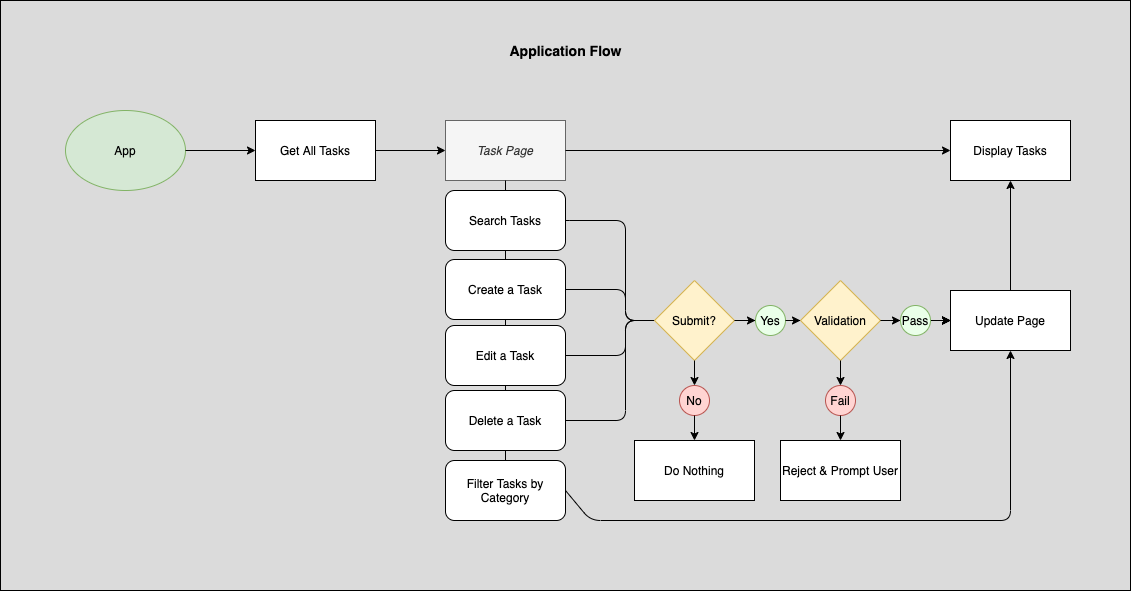

The diagram above was exported from draw.io. Its source (the exported page's mxGraphModel, read from the mxfile embedded in the PNG):
<mxGraphModel dx="1228" dy="762" grid="1" gridSize="10" guides="1" tooltips="1" connect="1" arrows="1" fold="1" page="1" pageScale="1" pageWidth="850" pageHeight="1100" math="0" shadow="0">
  <root>
    <mxCell id="0" />
    <mxCell id="1" parent="0" />
    <mxCell id="d_d2Xvy6X5_dSjGIGohm-1" value="" style="rounded=0;whiteSpace=wrap;html=1;fillColor=#DBDBDB;" vertex="1" parent="1">
      <mxGeometry x="40" y="40" width="1130" height="590" as="geometry" />
    </mxCell>
    <mxCell id="d_d2Xvy6X5_dSjGIGohm-2" value="App" style="ellipse;whiteSpace=wrap;html=1;fillColor=#d5e8d4;strokeColor=#82b366;" vertex="1" parent="1">
      <mxGeometry x="105" y="150" width="120" height="80" as="geometry" />
    </mxCell>
    <mxCell id="d_d2Xvy6X5_dSjGIGohm-3" value="" style="endArrow=classic;html=1;exitX=1;exitY=0.5;exitDx=0;exitDy=0;" edge="1" parent="1" source="d_d2Xvy6X5_dSjGIGohm-23" target="d_d2Xvy6X5_dSjGIGohm-4">
      <mxGeometry width="50" height="50" relative="1" as="geometry">
        <mxPoint x="355" y="20" as="sourcePoint" />
        <mxPoint x="285" y="190" as="targetPoint" />
      </mxGeometry>
    </mxCell>
    <mxCell id="d_d2Xvy6X5_dSjGIGohm-4" value="&lt;i&gt;Task Page&lt;/i&gt;" style="rounded=0;whiteSpace=wrap;html=1;fillColor=#f5f5f5;strokeColor=#666666;fontColor=#333333;" vertex="1" parent="1">
      <mxGeometry x="485" y="160" width="120" height="60" as="geometry" />
    </mxCell>
    <mxCell id="d_d2Xvy6X5_dSjGIGohm-5" value="Display Tasks" style="rounded=0;whiteSpace=wrap;html=1;" vertex="1" parent="1">
      <mxGeometry x="990" y="160" width="120" height="60" as="geometry" />
    </mxCell>
    <mxCell id="d_d2Xvy6X5_dSjGIGohm-6" value="" style="endArrow=classic;html=1;exitX=1;exitY=0.5;exitDx=0;exitDy=0;entryX=0;entryY=0.5;entryDx=0;entryDy=0;" edge="1" parent="1" source="d_d2Xvy6X5_dSjGIGohm-4" target="d_d2Xvy6X5_dSjGIGohm-5">
      <mxGeometry width="50" height="50" relative="1" as="geometry">
        <mxPoint x="455" y="350" as="sourcePoint" />
        <mxPoint x="505" y="300" as="targetPoint" />
      </mxGeometry>
    </mxCell>
    <mxCell id="d_d2Xvy6X5_dSjGIGohm-7" value="Search Tasks" style="rounded=1;whiteSpace=wrap;html=1;" vertex="1" parent="1">
      <mxGeometry x="485" y="230" width="120" height="60" as="geometry" />
    </mxCell>
    <mxCell id="d_d2Xvy6X5_dSjGIGohm-8" value="" style="endArrow=none;html=1;entryX=0.5;entryY=1;entryDx=0;entryDy=0;exitX=0.5;exitY=0;exitDx=0;exitDy=0;" edge="1" parent="1" source="d_d2Xvy6X5_dSjGIGohm-7" target="d_d2Xvy6X5_dSjGIGohm-4">
      <mxGeometry width="50" height="50" relative="1" as="geometry">
        <mxPoint x="521" y="550" as="sourcePoint" />
        <mxPoint x="571" y="500" as="targetPoint" />
      </mxGeometry>
    </mxCell>
    <mxCell id="d_d2Xvy6X5_dSjGIGohm-9" value="Create a Task" style="rounded=1;whiteSpace=wrap;html=1;" vertex="1" parent="1">
      <mxGeometry x="485" y="299" width="120" height="60" as="geometry" />
    </mxCell>
    <mxCell id="d_d2Xvy6X5_dSjGIGohm-10" value="" style="endArrow=none;html=1;exitX=0.5;exitY=0;exitDx=0;exitDy=0;entryX=0.5;entryY=1;entryDx=0;entryDy=0;" edge="1" parent="1" source="d_d2Xvy6X5_dSjGIGohm-9" target="d_d2Xvy6X5_dSjGIGohm-7">
      <mxGeometry width="50" height="50" relative="1" as="geometry">
        <mxPoint x="611" y="-50" as="sourcePoint" />
        <mxPoint x="661" y="-100" as="targetPoint" />
      </mxGeometry>
    </mxCell>
    <mxCell id="d_d2Xvy6X5_dSjGIGohm-11" value="Edit a Task" style="rounded=1;whiteSpace=wrap;html=1;" vertex="1" parent="1">
      <mxGeometry x="485" y="365" width="120" height="60" as="geometry" />
    </mxCell>
    <mxCell id="d_d2Xvy6X5_dSjGIGohm-12" value="Delete a Task" style="rounded=1;whiteSpace=wrap;html=1;" vertex="1" parent="1">
      <mxGeometry x="485" y="430" width="120" height="60" as="geometry" />
    </mxCell>
    <mxCell id="d_d2Xvy6X5_dSjGIGohm-13" value="" style="endArrow=none;html=1;entryX=0.5;entryY=1;entryDx=0;entryDy=0;exitX=0.5;exitY=0;exitDx=0;exitDy=0;" edge="1" parent="1" source="d_d2Xvy6X5_dSjGIGohm-12" target="d_d2Xvy6X5_dSjGIGohm-11">
      <mxGeometry width="50" height="50" relative="1" as="geometry">
        <mxPoint x="531" y="50" as="sourcePoint" />
        <mxPoint x="581" as="targetPoint" />
      </mxGeometry>
    </mxCell>
    <mxCell id="d_d2Xvy6X5_dSjGIGohm-14" value="Filter Tasks by Category" style="rounded=1;whiteSpace=wrap;html=1;" vertex="1" parent="1">
      <mxGeometry x="485" y="500" width="120" height="60" as="geometry" />
    </mxCell>
    <mxCell id="d_d2Xvy6X5_dSjGIGohm-15" value="" style="endArrow=none;html=1;entryX=0.5;entryY=1;entryDx=0;entryDy=0;exitX=0.5;exitY=0;exitDx=0;exitDy=0;" edge="1" parent="1" source="d_d2Xvy6X5_dSjGIGohm-14" target="d_d2Xvy6X5_dSjGIGohm-12">
      <mxGeometry width="50" height="50" relative="1" as="geometry">
        <mxPoint x="531" y="150" as="sourcePoint" />
        <mxPoint x="581" y="100" as="targetPoint" />
      </mxGeometry>
    </mxCell>
    <mxCell id="d_d2Xvy6X5_dSjGIGohm-16" value="" style="endArrow=classic;html=1;entryX=0;entryY=0.5;entryDx=0;entryDy=0;exitX=1;exitY=0.5;exitDx=0;exitDy=0;" edge="1" parent="1" source="d_d2Xvy6X5_dSjGIGohm-7" target="d_d2Xvy6X5_dSjGIGohm-21">
      <mxGeometry width="50" height="50" relative="1" as="geometry">
        <mxPoint x="582.5" y="280" as="sourcePoint" />
        <mxPoint x="622.5" y="100" as="targetPoint" />
        <Array as="points">
          <mxPoint x="612.5" y="260" />
          <mxPoint x="665" y="260" />
          <mxPoint x="665" y="360" />
        </Array>
      </mxGeometry>
    </mxCell>
    <mxCell id="d_d2Xvy6X5_dSjGIGohm-17" value="" style="endArrow=classic;html=1;exitX=1;exitY=0.5;exitDx=0;exitDy=0;entryX=0;entryY=0.5;entryDx=0;entryDy=0;" edge="1" parent="1" source="d_d2Xvy6X5_dSjGIGohm-9" target="d_d2Xvy6X5_dSjGIGohm-21">
      <mxGeometry width="50" height="50" relative="1" as="geometry">
        <mxPoint x="488.5" y="150" as="sourcePoint" />
        <mxPoint x="568.5" y="260" as="targetPoint" />
        <Array as="points">
          <mxPoint x="665" y="329" />
          <mxPoint x="665" y="360" />
        </Array>
      </mxGeometry>
    </mxCell>
    <mxCell id="d_d2Xvy6X5_dSjGIGohm-18" value="" style="endArrow=classic;html=1;exitX=1;exitY=0.5;exitDx=0;exitDy=0;entryX=0;entryY=0.5;entryDx=0;entryDy=0;" edge="1" parent="1" source="d_d2Xvy6X5_dSjGIGohm-11" target="d_d2Xvy6X5_dSjGIGohm-21">
      <mxGeometry width="50" height="50" relative="1" as="geometry">
        <mxPoint x="488.5" y="150" as="sourcePoint" />
        <mxPoint x="568.5" y="330" as="targetPoint" />
        <Array as="points">
          <mxPoint x="665" y="395" />
          <mxPoint x="665" y="360" />
        </Array>
      </mxGeometry>
    </mxCell>
    <mxCell id="d_d2Xvy6X5_dSjGIGohm-19" value="" style="endArrow=classic;html=1;exitX=1;exitY=0.5;exitDx=0;exitDy=0;entryX=0;entryY=0.5;entryDx=0;entryDy=0;" edge="1" parent="1" source="d_d2Xvy6X5_dSjGIGohm-12" target="d_d2Xvy6X5_dSjGIGohm-21">
      <mxGeometry width="50" height="50" relative="1" as="geometry">
        <mxPoint x="488.5" y="150" as="sourcePoint" />
        <mxPoint x="725" y="360" as="targetPoint" />
        <Array as="points">
          <mxPoint x="665" y="460" />
          <mxPoint x="665" y="360" />
        </Array>
      </mxGeometry>
    </mxCell>
    <mxCell id="d_d2Xvy6X5_dSjGIGohm-20" value="" style="endArrow=classic;html=1;exitX=1;exitY=0.5;exitDx=0;exitDy=0;entryX=0;entryY=0.5;entryDx=0;entryDy=0;" edge="1" parent="1" source="d_d2Xvy6X5_dSjGIGohm-35" target="d_d2Xvy6X5_dSjGIGohm-21">
      <mxGeometry width="50" height="50" relative="1" as="geometry">
        <mxPoint x="488.5" y="150" as="sourcePoint" />
        <mxPoint x="568.5" y="470" as="targetPoint" />
        <Array as="points">
          <mxPoint x="665" y="360" />
        </Array>
      </mxGeometry>
    </mxCell>
    <mxCell id="d_d2Xvy6X5_dSjGIGohm-21" value="Update Page" style="rounded=0;whiteSpace=wrap;html=1;" vertex="1" parent="1">
      <mxGeometry x="990" y="330" width="120" height="60" as="geometry" />
    </mxCell>
    <mxCell id="d_d2Xvy6X5_dSjGIGohm-22" value="" style="endArrow=classic;html=1;exitX=0.5;exitY=0;exitDx=0;exitDy=0;entryX=0.5;entryY=1;entryDx=0;entryDy=0;" edge="1" parent="1" source="d_d2Xvy6X5_dSjGIGohm-21" target="d_d2Xvy6X5_dSjGIGohm-5">
      <mxGeometry width="50" height="50" relative="1" as="geometry">
        <mxPoint x="465" y="350" as="sourcePoint" />
        <mxPoint x="515" y="300" as="targetPoint" />
        <Array as="points" />
      </mxGeometry>
    </mxCell>
    <mxCell id="d_d2Xvy6X5_dSjGIGohm-23" value="Get All Tasks" style="rounded=0;whiteSpace=wrap;html=1;" vertex="1" parent="1">
      <mxGeometry x="295" y="160" width="120" height="60" as="geometry" />
    </mxCell>
    <mxCell id="d_d2Xvy6X5_dSjGIGohm-24" value="" style="endArrow=classic;html=1;exitX=1;exitY=0.5;exitDx=0;exitDy=0;" edge="1" parent="1" source="d_d2Xvy6X5_dSjGIGohm-2" target="d_d2Xvy6X5_dSjGIGohm-23">
      <mxGeometry width="50" height="50" relative="1" as="geometry">
        <mxPoint x="225" y="190" as="sourcePoint" />
        <mxPoint x="442.5" y="190" as="targetPoint" />
      </mxGeometry>
    </mxCell>
    <mxCell id="d_d2Xvy6X5_dSjGIGohm-25" value="Submit?" style="rhombus;whiteSpace=wrap;html=1;fillColor=#fff2cc;strokeColor=#d6b656;" vertex="1" parent="1">
      <mxGeometry x="694" y="320" width="80" height="80" as="geometry" />
    </mxCell>
    <mxCell id="d_d2Xvy6X5_dSjGIGohm-26" value="Yes" style="ellipse;whiteSpace=wrap;html=1;aspect=fixed;fillColor=#EAFFE9;strokeColor=#82b366;" vertex="1" parent="1">
      <mxGeometry x="795" y="345" width="30" height="30" as="geometry" />
    </mxCell>
    <mxCell id="d_d2Xvy6X5_dSjGIGohm-27" value="" style="endArrow=classic;html=1;exitX=1;exitY=0.5;exitDx=0;exitDy=0;entryX=0;entryY=0.5;entryDx=0;entryDy=0;" edge="1" parent="1" source="d_d2Xvy6X5_dSjGIGohm-25" target="d_d2Xvy6X5_dSjGIGohm-26">
      <mxGeometry width="50" height="50" relative="1" as="geometry">
        <mxPoint x="765" y="360" as="sourcePoint" />
        <mxPoint x="845" y="360" as="targetPoint" />
        <Array as="points" />
      </mxGeometry>
    </mxCell>
    <mxCell id="d_d2Xvy6X5_dSjGIGohm-28" value="No" style="ellipse;whiteSpace=wrap;html=1;aspect=fixed;fillColor=#FFD4D2;strokeColor=#b85450;" vertex="1" parent="1">
      <mxGeometry x="719" y="425" width="30" height="30" as="geometry" />
    </mxCell>
    <mxCell id="d_d2Xvy6X5_dSjGIGohm-29" value="Do Nothing" style="rounded=0;whiteSpace=wrap;html=1;" vertex="1" parent="1">
      <mxGeometry x="674" y="480" width="120" height="60" as="geometry" />
    </mxCell>
    <mxCell id="d_d2Xvy6X5_dSjGIGohm-30" value="" style="endArrow=classic;html=1;entryX=0.5;entryY=0;entryDx=0;entryDy=0;exitX=0.5;exitY=1;exitDx=0;exitDy=0;" edge="1" parent="1" source="d_d2Xvy6X5_dSjGIGohm-25" target="d_d2Xvy6X5_dSjGIGohm-28">
      <mxGeometry width="50" height="50" relative="1" as="geometry">
        <mxPoint x="675" y="450" as="sourcePoint" />
        <mxPoint x="725" y="400" as="targetPoint" />
      </mxGeometry>
    </mxCell>
    <mxCell id="d_d2Xvy6X5_dSjGIGohm-31" value="" style="endArrow=classic;html=1;entryX=0.5;entryY=0;entryDx=0;entryDy=0;exitX=0.5;exitY=1;exitDx=0;exitDy=0;" edge="1" parent="1" source="d_d2Xvy6X5_dSjGIGohm-28" target="d_d2Xvy6X5_dSjGIGohm-29">
      <mxGeometry width="50" height="50" relative="1" as="geometry">
        <mxPoint x="675" y="450" as="sourcePoint" />
        <mxPoint x="725" y="400" as="targetPoint" />
      </mxGeometry>
    </mxCell>
    <mxCell id="d_d2Xvy6X5_dSjGIGohm-32" value="&lt;b style=&quot;font-size: 14px;&quot;&gt;Application Flow&lt;/b&gt;" style="text;html=1;strokeColor=none;fillColor=none;align=center;verticalAlign=middle;whiteSpace=wrap;rounded=0;fontSize=14;" vertex="1" parent="1">
      <mxGeometry x="532.5" y="80" width="145" height="20" as="geometry" />
    </mxCell>
    <mxCell id="d_d2Xvy6X5_dSjGIGohm-33" value="Validation" style="rhombus;whiteSpace=wrap;html=1;fillColor=#fff2cc;strokeColor=#d6b656;" vertex="1" parent="1">
      <mxGeometry x="840" y="320" width="80" height="80" as="geometry" />
    </mxCell>
    <mxCell id="d_d2Xvy6X5_dSjGIGohm-34" value="" style="endArrow=classic;html=1;exitX=1;exitY=0.5;exitDx=0;exitDy=0;entryX=0;entryY=0.5;entryDx=0;entryDy=0;" edge="1" parent="1" source="d_d2Xvy6X5_dSjGIGohm-26" target="d_d2Xvy6X5_dSjGIGohm-33">
      <mxGeometry width="50" height="50" relative="1" as="geometry">
        <mxPoint x="825" y="360" as="sourcePoint" />
        <mxPoint x="990" y="360" as="targetPoint" />
        <Array as="points" />
      </mxGeometry>
    </mxCell>
    <mxCell id="d_d2Xvy6X5_dSjGIGohm-35" value="Pass" style="ellipse;whiteSpace=wrap;html=1;aspect=fixed;fillColor=#EAFFE9;strokeColor=#82b366;" vertex="1" parent="1">
      <mxGeometry x="940" y="345" width="30" height="30" as="geometry" />
    </mxCell>
    <mxCell id="d_d2Xvy6X5_dSjGIGohm-36" value="" style="endArrow=classic;html=1;exitX=1;exitY=0.5;exitDx=0;exitDy=0;entryX=0;entryY=0.5;entryDx=0;entryDy=0;" edge="1" parent="1" source="d_d2Xvy6X5_dSjGIGohm-33" target="d_d2Xvy6X5_dSjGIGohm-35">
      <mxGeometry width="50" height="50" relative="1" as="geometry">
        <mxPoint x="920" y="360" as="sourcePoint" />
        <mxPoint x="990" y="360" as="targetPoint" />
        <Array as="points" />
      </mxGeometry>
    </mxCell>
    <mxCell id="d_d2Xvy6X5_dSjGIGohm-37" value="Fail" style="ellipse;whiteSpace=wrap;html=1;aspect=fixed;fillColor=#FFD4D2;strokeColor=#b85450;" vertex="1" parent="1">
      <mxGeometry x="865" y="425" width="30" height="30" as="geometry" />
    </mxCell>
    <mxCell id="d_d2Xvy6X5_dSjGIGohm-38" value="" style="endArrow=classic;html=1;entryX=0.5;entryY=0;entryDx=0;entryDy=0;exitX=0.5;exitY=1;exitDx=0;exitDy=0;" edge="1" parent="1" source="d_d2Xvy6X5_dSjGIGohm-33" target="d_d2Xvy6X5_dSjGIGohm-37">
      <mxGeometry width="50" height="50" relative="1" as="geometry">
        <mxPoint x="710" y="120" as="sourcePoint" />
        <mxPoint x="760" y="70" as="targetPoint" />
      </mxGeometry>
    </mxCell>
    <mxCell id="d_d2Xvy6X5_dSjGIGohm-39" value="Reject &amp;amp; Prompt User" style="rounded=0;whiteSpace=wrap;html=1;" vertex="1" parent="1">
      <mxGeometry x="820" y="480" width="120" height="60" as="geometry" />
    </mxCell>
    <mxCell id="d_d2Xvy6X5_dSjGIGohm-40" value="" style="endArrow=classic;html=1;exitX=0.5;exitY=1;exitDx=0;exitDy=0;entryX=0.5;entryY=0;entryDx=0;entryDy=0;" edge="1" parent="1" source="d_d2Xvy6X5_dSjGIGohm-37" target="d_d2Xvy6X5_dSjGIGohm-39">
      <mxGeometry width="50" height="50" relative="1" as="geometry">
        <mxPoint x="710" y="120" as="sourcePoint" />
        <mxPoint x="760" y="70" as="targetPoint" />
      </mxGeometry>
    </mxCell>
    <mxCell id="d_d2Xvy6X5_dSjGIGohm-41" value="" style="endArrow=classic;html=1;exitX=1;exitY=0.5;exitDx=0;exitDy=0;entryX=0.5;entryY=1;entryDx=0;entryDy=0;" edge="1" parent="1" source="d_d2Xvy6X5_dSjGIGohm-14" target="d_d2Xvy6X5_dSjGIGohm-21">
      <mxGeometry width="50" height="50" relative="1" as="geometry">
        <mxPoint x="710" y="220" as="sourcePoint" />
        <mxPoint x="760" y="170" as="targetPoint" />
        <Array as="points">
          <mxPoint x="630" y="560" />
          <mxPoint x="1050" y="560" />
        </Array>
      </mxGeometry>
    </mxCell>
    <mxCell id="d_d2Xvy6X5_dSjGIGohm-42" value="" style="endArrow=none;html=1;exitX=0.5;exitY=0;exitDx=0;exitDy=0;entryX=0.5;entryY=1;entryDx=0;entryDy=0;" edge="1" parent="1" source="d_d2Xvy6X5_dSjGIGohm-11" target="d_d2Xvy6X5_dSjGIGohm-9">
      <mxGeometry width="50" height="50" relative="1" as="geometry">
        <mxPoint x="495" y="409" as="sourcePoint" />
        <mxPoint x="545" y="359" as="targetPoint" />
      </mxGeometry>
    </mxCell>
  </root>
</mxGraphModel>